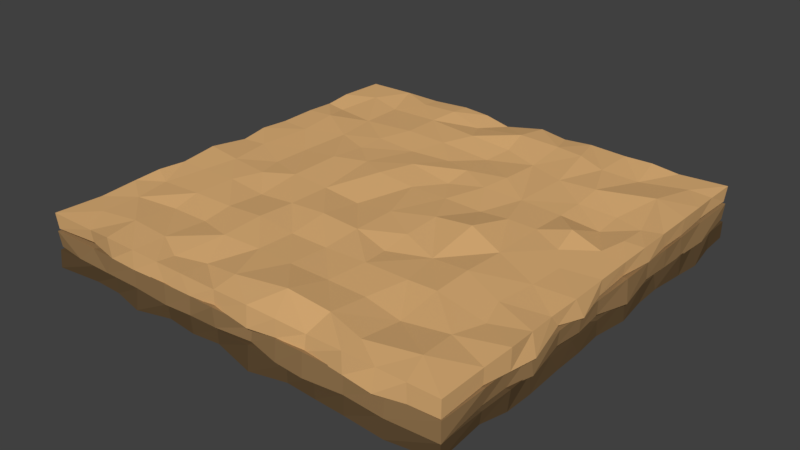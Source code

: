 # Source: Town_Ground.blend  (saved by Blender 2.78.0; exported with 4.5.12 LTS)
import bpy
from mathutils import Matrix  # noqa: F401  (used for matrix-valued properties, if any)

bpy.ops.wm.read_factory_settings(use_empty=True)
scene = bpy.context.scene
scene.name = 'Scene'

# ---- collections
col_collection_1 = bpy.data.collections.new('Collection 1'); scene.collection.children.link(col_collection_1)

# ---- materials (node trees are filled in below, after node groups)
mat_ground_001 = bpy.data.materials.new('Ground.001')
mat_ground_001.alpha_threshold = 0.0
mat_ground_001.use_transparent_shadow = False
mat_ground_001.diffuse_color = (0.7484, 0.4459, 0.1901, 1.0)
mat_ground_001.roughness = 0.5
mat_ground_001.specular_intensity = 0.0
mat_ground_001.line_color = (0.0, 0.0, 0.0, 1.0)
mat_ground_002 = bpy.data.materials.new('Ground.002')
mat_ground_002.alpha_threshold = 0.0
mat_ground_002.use_transparent_shadow = False
mat_ground_002.diffuse_color = (0.1149, 0.07144, 0.03334, 1.0)
mat_ground_002.roughness = 0.5
mat_ground_002.specular_intensity = 0.0
mat_ground_002.line_color = (0.0, 0.0, 0.0, 1.0)
mat_ground_000 = bpy.data.materials.new('Ground.000')
mat_ground_000.alpha_threshold = 0.0
mat_ground_000.use_transparent_shadow = False
mat_ground_000.diffuse_color = (0.3032, 0.1836, 0.08113, 1.0)
mat_ground_000.roughness = 0.5
mat_ground_000.specular_intensity = 0.0
mat_ground_000.line_color = (0.0, 0.0, 0.0, 1.0)

# ---- material node trees

# ---- world
world_world = bpy.data.worlds.new('World'); scene.world = world_world
world_world.color = (0.05088, 0.05088, 0.05088)
world_world.use_sun_shadow = False
world_world.sun_shadow_jitter_overblur = 0.0
world_world.cycles.sampling_method = 'MANUAL'

# ---- meshes
me_plane = bpy.data.meshes.new('Plane')
me_plane.from_pydata([(1.0, 1.0, -0.1709), (-1.0, 1.0, -0.1709), (-0.7727, -1.005, -0.1661), (-0.6364, -0.9962, -0.1747), (-0.04545, -0.9923, -0.1786), (0.1364, -1.01, -0.1605), (0.3182, -0.9979, -0.173), (0.4545, -1.005, -0.1656), (0.9939, -0.7727, -0.177), (1.014, -0.6364, -0.1566), (0.9964, -0.2273, -0.1745), (0.9935, -0.04545, -0.1774), (1.004, 0.1364, -0.1669), (0.9993, 0.2727, -0.1716), (1.004, 0.8636, -0.1673), (0.7727, 0.9962, -0.1748), (0.6364, 1.01, -0.1609), (0.2273, 1.002, -0.1694), (0.04545, 0.9989, -0.172), (-0.1364, 0.9949, -0.176), (-0.2727, 1.0, -0.1707), (-0.8636, 0.9925, -0.1784), (-0.9924, 0.7727, -0.1786), (-1.002, 0.6364, -0.1689), (-1.01, 0.04545, -0.1606), (-0.9841, -0.1364, -0.1868), (-1.003, -0.2727, -0.1678), (-0.5, -0.8636, -0.1634), (0.6364, -0.6818, -0.1897), (0.04545, -0.6818, -0.1778), (-0.1364, -0.6818, -0.1797), (-0.375, -0.6591, -0.1731), (0.6364, -0.5, -0.1887), (-0.1364, -0.5, -0.1608), (-0.3182, -0.5, -0.1774), (-0.4545, -0.5, -0.175), (-0.2955, -0.1705, -0.1591), (-0.4545, -0.09091, -0.1769), (-0.2727, 0.04545, -0.1833), (-0.8636, 0.02273, -0.1494), (0.2273, 0.2273, -0.1689), (0.04545, 0.2273, -0.1624), (-0.3182, 0.2045, -0.17), (-0.4545, 0.2273, -0.1661), (-0.8636, 0.2273, -0.1554), (0.04545, 0.4091, -0.1424), (-0.1364, 0.4545, -0.1699), (-0.3352, 0.3864, -0.1808), (0.7045, 0.5909, -0.1954), (-0.1364, 0.5909, -0.1718), (-0.3182, 0.5909, -0.1804), (-0.4545, 0.5909, -0.1791), (-0.3182, 0.7727, -0.1955), (-0.4545, 0.7727, -0.185), (1.0, -1.0, -0.1709), (-1.0, -1.0, -0.1709), (-0.5, -1.0, -0.1709), (-0.3182, -0.9979, -0.173), (-0.1818, -1.004, -0.1666), (0.5909, -1.001, -0.1697), (0.7727, -0.9941, -0.1768), (1.0, -0.5, -0.1709), (0.9946, -0.3636, -0.1764), (0.986, 0.4091, -0.1849), (1.008, 0.5909, -0.1626), (0.997, 0.7273, -0.1739), (0.5, 1.0, -0.1709), (0.3636, 0.9876, -0.1833), (-0.4091, 1.007, -0.1636), (-0.5909, 1.007, -0.1637), (-0.7273, 1.002, -0.1685), (-1.0, 0.5, -0.1709), (-1.005, 0.3182, -0.1662), (-0.9976, 0.1818, -0.1733), (-1.009, -0.4091, -0.1617), (-1.001, -0.5909, -0.1695), (-1.003, -0.7727, -0.1682), (0.8636, -0.8636, -0.1722), (0.6818, -0.8636, -0.1742), (0.3182, -0.8636, -0.1722), (-0.04545, -0.8636, -0.169), (-0.3068, -0.8466, -0.1714), (-0.8409, -0.8636, -0.1697), (0.8409, -0.6818, -0.1634), (0.5, -0.7045, -0.1738), (0.3182, -0.6818, -0.166), (0.1818, -0.6364, -0.1678), (-0.5909, -0.6932, -0.1787), (-0.8068, -0.7045, -0.1846), (0.8409, -0.5, -0.1754), (0.5, -0.5, -0.1709), (0.3182, -0.5, -0.1849), (0.1136, -0.5, -0.1621), (0.6932, -0.3182, -0.1671), (0.5, -0.3182, -0.1583), (0.3182, -0.3182, -0.1693), (0.1136, -0.3182, -0.1728), (-0.4318, -0.2841, -0.1751), (0.6818, -0.1364, -0.1706), (0.5, -0.1364, -0.1782), (0.3182, -0.1364, -0.158), (0.1136, -0.1364, -0.1902), (-0.7273, -0.1591, -0.1586), (0.6932, 0.04545, -0.166), (0.5, 0.04545, -0.1788), (0.3182, 0.04545, -0.1694), (0.1136, 0.04545, -0.1691), (-0.4091, 0.04545, -0.1677), (-0.5909, 0.02273, -0.1857), (-0.7273, 0.04545, -0.1752), (0.8636, 0.2045, -0.137), (0.6818, 0.2273, -0.1751), (0.3636, 0.2273, -0.1871), (-0.6591, 0.2273, -0.1772), (0.8636, 0.4091, -0.154), (0.6818, 0.4091, -0.1778), (0.5, 0.4545, -0.1707), (0.2955, 0.4091, -0.1846), (-0.5909, 0.4091, -0.1722), (0.9091, 0.5909, -0.1656), (0.5, 0.5909, -0.1667), (0.3182, 0.5909, -0.1612), (0.1136, 0.5909, -0.1723), (-0.5909, 0.5909, -0.1624), (-0.6364, -0.9091, -0.1864), (-0.2045, -0.3636, -0.1701), (-0.1364, -0.2273, -0.1603), (-0.8636, -0.2273, -0.1806), (-0.1364, -0.04545, -0.1769), (-0.1364, 0.1364, -0.1758), (-0.1364, 0.3182, -0.1806), (-0.8295, 0.6648, -0.1906), (0.4091, 0.7955, -0.1741), (0.2273, 0.8182, -0.1774), (0.06818, 0.8295, -0.1737), (-0.1364, 0.8864, -0.1672), (-0.2727, 0.9091, -0.1719), (-0.8636, 0.8864, -0.1735), (-0.6591, 0.8409, -0.1535), (-0.4091, 0.9091, -0.1801), (0.5455, 0.8409, -0.1809), (0.6818, 0.7955, -0.1776), (0.8636, 0.8182, -0.1563), (-0.1818, 0.7273, -0.1459), (-0.04545, 0.75, -0.1702), (-0.7955, 0.5, -0.1686), (-0.8409, 0.3636, -0.1537), (0.5, 0.25, -0.1709), (0.8864, -0.04545, -0.1606), (-0.5909, -0.2273, -0.1679), (0.8636, -0.2273, -0.1916), (-0.7727, -0.4318, -0.1632), (-0.5909, -0.4318, -0.1617), (0.9091, -0.3636, -0.1863), (0.1591, -0.8295, -0.1656), (0.5, -0.9091, -0.1824), (-0.9091, -0.4091, -0.1542), (-0.9091, -0.5909, -0.1612), (0.9988, 0.9988, -0.2493), (-0.7727, -0.9928, -0.2433), (-0.6364, -0.9945, -0.2451), (-0.04545, -0.991, -0.2415), (0.1364, -1.018, -0.2688), (0.3182, -0.9978, -0.2484), (0.4545, -1.002, -0.2523), (0.9854, -0.7727, -0.2359), (1.003, -0.6364, -0.254), (0.9958, -0.04545, -0.2463), (1.01, 0.1364, -0.2607), (0.9991, 0.2727, -0.2497), (1.002, 0.8636, -0.2524), (0.7727, 0.9948, -0.2454), (0.6364, 1.008, -0.2582), (0.04545, 0.9934, -0.244), (-0.1364, 0.9885, -0.2391), (-0.3182, 1.001, -0.252), (-0.4545, 0.9944, -0.245), (-1.002, 0.04545, -0.2521), (-0.9922, -0.1364, -0.2427), (-1.011, -0.2727, -0.2616), (-0.6818, -0.8636, -0.2316), (-0.8636, -0.8636, -0.2537), (0.2273, -0.6364, -0.2706), (0.04545, -0.6364, -0.25), (-0.1364, -0.7045, -0.2329), (-0.375, -0.6591, -0.2522), (-0.8636, -0.6818, -0.2549), (0.7045, -0.5, -0.2582), (-0.2045, -0.5, -0.2561), (0.7045, -0.3182, -0.2412), (-0.2727, -0.3182, -0.245), (-0.1364, -0.1591, -0.2537), (-0.2727, -0.1364, -0.2782), (-0.2045, 0.04545, -0.2353), (0.7727, 0.2273, -0.2625), (-0.1364, 0.2273, -0.2384), (-0.3182, 0.2273, -0.2412), (-0.4545, 0.2273, -0.2368), (0.6364, 0.4545, -0.2536), (-0.1364, 0.4091, -0.2648), (-0.3182, 0.4091, -0.2475), (-0.4545, 0.4091, -0.2504), (0.2273, 0.5909, -0.26), (0.04545, 0.5909, -0.2391), (-0.2045, 0.5909, -0.2429), (0.6364, 0.7727, -0.224), (0.9941, -0.9941, -0.2447), (-0.9932, 0.9932, -0.2438), (-1.005, -1.005, -0.2557), (-0.5, -1.013, -0.2631), (-0.3182, -0.991, -0.2415), (-0.1818, -0.9984, -0.249), (0.5909, -1.005, -0.2551), (0.7727, -1.011, -0.2617), (1.005, -0.5, -0.256), (1.001, -0.3182, -0.2519), (1.001, -0.1818, -0.2518), (0.9974, 0.4091, -0.248), (1.008, 0.5909, -0.2588), (1.017, 0.7273, -0.2673), (0.5, 1.02, -0.2708), (0.3182, 0.9895, -0.2401), (0.1818, 1.014, -0.2645), (-0.5909, 0.9964, -0.2469), (-0.7727, 0.9906, -0.2412), (-1.002, 0.8636, -0.2525), (-1.003, 0.6818, -0.2531), (-1.003, 0.5, -0.2534), (-1.008, 0.3182, -0.2585), (-1.003, 0.1818, -0.2535), (-1.016, -0.4091, -0.2663), (-1.006, -0.5909, -0.2567), (-1.012, -0.7727, -0.263), (-0.4773, -0.8636, -0.2749), (0.8636, -0.6364, -0.2512), (0.6818, -0.6591, -0.2383), (0.4318, -0.7045, -0.2255), (-0.6591, -0.6818, -0.249), (0.5, -0.5, -0.2517), (0.3182, -0.5, -0.2432), (0.1136, -0.5, -0.262), (-0.4091, -0.5, -0.2296), (-0.7955, -0.5, -0.2524), (0.5, -0.3182, -0.2432), (0.3182, -0.3182, -0.2671), (0.1136, -0.3182, -0.2507), (0.6932, -0.1364, -0.2458), (0.5, -0.1364, -0.239), (0.3182, -0.1364, -0.253), (0.1136, -0.1364, -0.2261), (-0.7955, -0.1591, -0.2586), (0.6932, 0.04545, -0.2343), (0.5, 0.04545, -0.2322), (0.3182, 0.04545, -0.2534), (0.1136, 0.04545, -0.2529), (-0.4091, 0.02273, -0.2552), (-0.5909, 0.02273, -0.2349), (-0.7955, 0.04545, -0.2492), (-0.8864, 0.3182, -0.2658), (0.1136, 0.2273, -0.2678), (-0.5909, 0.2273, -0.2388), (0.5, 0.4545, -0.2393), (0.3182, 0.4545, -0.2396), (0.1136, 0.4091, -0.2642), (-0.6591, 0.4091, -0.2416), (-0.8864, 0.6818, -0.2531), (0.8636, 0.6364, -0.2705), (0.6818, 0.6136, -0.2341), (0.4318, 0.5909, -0.2469), (-0.5909, 0.5909, -0.2543), (-0.75, 0.5909, -0.2576), (0.8409, 0.7727, -0.2561), (-0.2045, -0.9091, -0.2552), (0.2273, -0.8409, -0.2646), (0.04545, -0.8409, -0.2447), (-0.2727, -0.7727, -0.2577), (-0.1364, -0.3636, -0.2628), (-0.8068, 0.2045, -0.2502), (0.6364, 0.25, -0.2506), (0.7727, 0.4318, -0.2631), (-0.8636, 0.5, -0.2583), (-0.2045, 0.8409, -0.2482), (-0.8636, 0.8636, -0.2454), (-0.6591, 0.8409, -0.2646), (-0.4091, 0.8636, -0.2363), (0.1136, 0.8409, -0.2351), (0.3182, 0.8409, -0.2347), (0.5, 0.8409, -0.2397), (0.6818, 0.9091, -0.248), (0.8636, 0.9091, -0.2454), (-0.4091, 0.6591, -0.2454), (0.9091, 0.5, -0.2433), (0.3182, 0.25, -0.2555), (0.5, 0.25, -0.2631), (0.9091, 0.3182, -0.2617), (0.8864, 0.1364, -0.278), (0.8864, -0.04545, -0.2461), (-0.5909, -0.2273, -0.2518), (-0.4091, -0.2955, -0.241), (0.9091, -0.2273, -0.2405), (-0.8409, -0.3636, -0.2702), (-0.5909, -0.4318, -0.2506), (0.9091, -0.4318, -0.248), (0.8409, -0.7727, -0.2567), (0.4318, -0.9091, -0.235), (0.6818, -0.8864, -0.2738), (0.8636, -0.9091, -0.2582), (-1.0, 1.0, -0.08347), (-1.0, -1.0, -0.08347), (1.005, -0.7727, -0.07862), (0.9962, -0.6364, -0.08723), (0.9923, -0.04545, -0.09119), (1.01, 0.1364, -0.07303), (0.9979, 0.3182, -0.08553), (1.005, 0.4545, -0.07813), (0.7727, 0.9939, -0.08958), (0.6364, 1.014, -0.06919), (0.2273, 0.9964, -0.08709), (0.04545, 0.9935, -0.08999), (-0.1364, 1.004, -0.07944), (-0.2727, 0.9993, -0.08413), (-0.8636, 1.004, -0.07985), (-0.9962, 0.7727, -0.08732), (-1.01, 0.6364, -0.0735), (-1.002, 0.2273, -0.08193), (-0.9989, 0.04545, -0.08454), (-0.9949, -0.1364, -0.08852), (-1.0, -0.2727, -0.08325), (-0.9925, -0.8636, -0.09097), (-0.7727, -0.9924, -0.09111), (-0.6364, -1.002, -0.08142), (-0.04545, -1.01, -0.0732), (0.1364, -0.9841, -0.09939), (0.2727, -1.003, -0.08037), (0.8636, -0.5, -0.07596), (0.6818, 0.6364, -0.1023), (0.6818, 0.04545, -0.09036), (0.6818, -0.1364, -0.09222), (0.6591, -0.375, -0.08567), (0.5, 0.6364, -0.1012), (0.5, -0.1364, -0.07335), (0.5, -0.3182, -0.08992), (0.5, -0.4545, -0.08758), (0.1705, -0.2955, -0.0717), (0.09091, -0.4545, -0.08949), (-0.04545, -0.2727, -0.09588), (-0.02273, -0.8636, -0.06199), (-0.2273, 0.2273, -0.08147), (-0.2273, 0.04545, -0.07491), (-0.2045, -0.3182, -0.08254), (-0.2273, -0.4545, -0.07867), (-0.2273, -0.8636, -0.06797), (-0.4091, 0.04545, -0.05496), (-0.4545, -0.1364, -0.08243), (-0.3864, -0.3352, -0.09335), (-0.5909, 0.7045, -0.108), (-0.5909, -0.1364, -0.08434), (-0.5909, -0.3182, -0.09292), (-0.5909, -0.4545, -0.09161), (-0.7727, -0.3182, -0.108), (-0.7727, -0.4545, -0.09758), (1.0, 1.0, -0.08347), (1.0, -1.0, -0.08347), (1.0, -0.5, -0.08347), (0.9979, -0.3182, -0.08554), (1.004, -0.1818, -0.07916), (1.001, 0.5909, -0.08223), (0.9941, 0.7727, -0.08933), (0.5, 1.0, -0.08347), (0.3636, 0.9946, -0.08891), (-0.4091, 0.986, -0.09744), (-0.5909, 1.008, -0.0752), (-0.7273, 0.997, -0.08643), (-1.0, 0.5, -0.08347), (-0.9876, 0.3636, -0.09589), (-1.007, -0.4091, -0.07615), (-1.007, -0.5909, -0.07626), (-1.002, -0.7273, -0.08108), (-0.5, -1.0, -0.08347), (-0.3182, -1.005, -0.07872), (-0.1818, -0.9976, -0.08589), (0.4091, -1.009, -0.07426), (0.5909, -1.001, -0.0821), (0.7727, -1.003, -0.08072), (0.8636, 0.8636, -0.08476), (0.8636, 0.6818, -0.08676), (0.8636, 0.3182, -0.08473), (0.8636, -0.04545, -0.08159), (0.8466, -0.3068, -0.08398), (0.8636, -0.8409, -0.08221), (0.6818, 0.8409, -0.07594), (0.7045, 0.5, -0.08638), (0.6818, 0.3182, -0.07852), (0.6364, 0.1818, -0.08032), (0.6932, -0.5909, -0.09129), (0.7045, -0.8068, -0.09717), (0.5, 0.8409, -0.08797), (0.5, 0.5, -0.08347), (0.5, 0.3182, -0.09745), (0.5, 0.1136, -0.07463), (0.3182, 0.6932, -0.07969), (0.3182, 0.5, -0.07084), (0.3182, 0.3182, -0.08184), (0.3182, 0.1136, -0.08537), (0.2841, -0.4318, -0.08771), (0.1364, 0.6818, -0.08316), (0.1364, 0.5, -0.09071), (0.1364, 0.3182, -0.07055), (0.1364, 0.1136, -0.1027), (0.1591, -0.7273, -0.07116), (-0.04545, 0.6932, -0.07856), (-0.04545, 0.5, -0.09132), (-0.04545, 0.3182, -0.08196), (-0.04545, 0.1136, -0.08169), (-0.04545, -0.4091, -0.08028), (-0.02273, -0.5909, -0.09829), (-0.04545, -0.7273, -0.08773), (-0.2045, 0.8636, -0.04954), (-0.2273, 0.6818, -0.08768), (-0.2273, 0.3636, -0.09968), (-0.2273, -0.6591, -0.08971), (-0.4091, 0.8636, -0.06651), (-0.4091, 0.6818, -0.09031), (-0.4545, 0.5, -0.08327), (-0.4091, 0.2955, -0.09713), (-0.4091, -0.5909, -0.08479), (-0.5909, 0.9091, -0.07821), (-0.5909, 0.5, -0.07921), (-0.5909, 0.3182, -0.07378), (-0.5909, 0.1136, -0.0849), (-0.5909, -0.5909, -0.07491), (0.9091, -0.6364, -0.099), (0.3636, -0.2045, -0.08263), (0.2273, -0.1364, -0.0729), (0.2273, -0.8636, -0.09311), (0.04545, -0.1364, -0.08942), (-0.1364, -0.1364, -0.08837), (-0.3182, -0.1364, -0.09312), (-0.6648, -0.8295, -0.1031), (-0.7955, 0.4091, -0.08671), (-0.8182, 0.2273, -0.08999), (-0.8295, 0.06818, -0.0863), (-0.8864, -0.1364, -0.07974), (-0.9091, -0.2727, -0.08449), (-0.8864, -0.8636, -0.08601), (-0.8409, -0.6591, -0.06606), (-0.9091, -0.4091, -0.09265), (-0.8409, 0.5455, -0.0935), (-0.7955, 0.6818, -0.09019), (-0.8182, 0.8636, -0.06883), (-0.7273, -0.1818, -0.05848), (-0.75, -0.04545, -0.08272), (-0.5, -0.7955, -0.08114), (-0.3636, -0.8409, -0.06624), (-0.25, 0.5, -0.08347), (0.04545, 0.8864, -0.0732), (0.2273, -0.5909, -0.08042), (0.2273, 0.8636, -0.1041), (0.4318, -0.7727, -0.07579), (0.4318, -0.5909, -0.07423), (0.3636, 0.9091, -0.09888), (0.8295, 0.1591, -0.07812), (0.9091, 0.5, -0.09492), (0.4091, -0.9091, -0.06678), (0.5909, -0.9091, -0.07378), (-0.9988, 0.9988, -0.1619), (0.9928, -0.7727, -0.1559), (0.9945, -0.6364, -0.1576), (0.991, -0.04545, -0.1541), (1.018, 0.1364, -0.1813), (0.9978, 0.3182, -0.1609), (1.002, 0.4545, -0.1648), (0.7727, 0.9854, -0.1485), (0.6364, 1.003, -0.1665), (0.04545, 0.9958, -0.1589), (-0.1364, 1.01, -0.1733), (-0.2727, 0.9991, -0.1623), (-0.8636, 1.002, -0.1649), (-0.9948, 0.7727, -0.1579), (-1.008, 0.6364, -0.1708), (-0.9934, 0.04545, -0.1566), (-0.9885, -0.1364, -0.1516), (-1.001, -0.3182, -0.1645), (-0.9944, -0.4545, -0.1575), (-0.04545, -1.002, -0.1647), (0.1364, -0.9922, -0.1553), (0.2727, -1.011, -0.1741), (0.8636, -0.6818, -0.1442), (0.8636, -0.8636, -0.1663), (0.6364, 0.2273, -0.1832), (0.6364, 0.04545, -0.1626), (0.7045, -0.1364, -0.1454), (0.6591, -0.375, -0.1647), (0.6818, -0.8636, -0.1675), (0.5, 0.7045, -0.1708), (0.5, -0.2045, -0.1687), (0.3182, 0.7045, -0.1537), (0.3182, -0.2727, -0.1576), (0.1591, -0.1364, -0.1662), (0.1364, -0.2727, -0.1908), (-0.04545, -0.2045, -0.1479), (-0.2273, 0.7727, -0.1751), (-0.2273, -0.1364, -0.1509), (-0.2273, -0.3182, -0.1538), (-0.2273, -0.4545, -0.1493), (-0.4545, 0.6364, -0.1661), (-0.4091, -0.1364, -0.1773), (-0.4091, -0.3182, -0.1601), (-0.4091, -0.4545, -0.163), (-0.5909, 0.2273, -0.1726), (-0.5909, 0.04545, -0.1516), (-0.5909, -0.2045, -0.1555), (-0.7727, 0.6364, -0.1365), (0.9941, 0.9941, -0.1572), (-0.9932, -0.9932, -0.1563), (1.005, -1.005, -0.1683), (1.013, -0.5, -0.1757), (0.991, -0.3182, -0.1541), (0.9984, -0.1818, -0.1615), (1.005, 0.5909, -0.1676), (1.011, 0.7727, -0.1742), (0.5, 1.005, -0.1686), (0.3182, 1.001, -0.1644), (0.1818, 1.001, -0.1644), (-0.4091, 0.9974, -0.1606), (-0.5909, 1.008, -0.1714), (-0.7273, 1.017, -0.1798), (-1.02, 0.5, -0.1833), (-0.9895, 0.3182, -0.1526), (-1.014, 0.1818, -0.177), (-0.9964, -0.5909, -0.1595), (-0.9906, -0.7727, -0.1537), (-0.8636, -1.002, -0.165), (-0.6818, -1.003, -0.1657), (-0.5, -1.003, -0.166), (-0.3182, -1.008, -0.1711), (-0.1818, -1.003, -0.1661), (0.4091, -1.016, -0.1788), (0.5909, -1.006, -0.1692), (0.7727, -1.012, -0.1755), (0.8636, -0.4773, -0.1875), (0.6364, 0.8636, -0.1637), (0.6591, 0.6818, -0.1509), (0.7045, 0.4318, -0.138), (0.6818, -0.6591, -0.1615), (0.5, 0.5, -0.1643), (0.5, 0.3182, -0.1557), (0.5, 0.1136, -0.1745), (0.5, -0.4091, -0.1422), (0.5, -0.7955, -0.165), (0.3182, 0.5, -0.1558), (0.3182, 0.3182, -0.1796), (0.3182, 0.1136, -0.1633), (0.1364, 0.6932, -0.1584), (0.1364, 0.5, -0.1516), (0.1364, 0.3182, -0.1656), (0.1364, 0.1136, -0.1386), (0.1591, -0.7955, -0.1712), (-0.04545, 0.6932, -0.1468), (-0.04545, 0.5, -0.1448), (-0.04545, 0.3182, -0.1659), (-0.04545, 0.1136, -0.1655), (-0.02273, -0.4091, -0.1677), (-0.02273, -0.5909, -0.1475), (-0.04545, -0.7955, -0.1618), (-0.3182, -0.8864, -0.1784), (-0.2273, 0.1136, -0.1803), (-0.2273, -0.5909, -0.1514), (-0.4545, 0.5, -0.1518), (-0.4545, 0.3182, -0.1521), (-0.4091, 0.1136, -0.1768), (-0.4091, -0.6591, -0.1542), (-0.6818, -0.8864, -0.1657), (-0.6364, 0.8636, -0.1831), (-0.6136, 0.6818, -0.1467), (-0.5909, 0.4318, -0.1594), (-0.5909, -0.5909, -0.1669), (-0.5909, -0.75, -0.1702), (-0.7727, 0.8409, -0.1686), (0.9091, -0.2045, -0.1677), (0.8409, 0.2273, -0.1772), (0.8409, 0.04545, -0.1573), (0.7727, -0.2727, -0.1702), (0.3636, -0.1364, -0.1753), (-0.2045, -0.8068, -0.1628), (-0.25, 0.6364, -0.1632), (-0.4318, 0.7727, -0.1756), (-0.5, -0.8636, -0.1709), (-0.8409, -0.2045, -0.1608), (-0.8636, -0.8636, -0.158), (-0.8409, -0.6591, -0.1771), (-0.8636, -0.4091, -0.1489), (-0.8409, 0.1136, -0.1477), (-0.8409, 0.3182, -0.1473), (-0.8409, 0.5, -0.1523), (-0.9091, 0.6818, -0.1606), (-0.9091, 0.8636, -0.158), (-0.6591, -0.4091, -0.158), (-0.5, 0.9091, -0.1558), (-0.25, 0.3182, -0.1681), (-0.25, 0.5, -0.1756), (-0.3182, 0.9091, -0.1742), (-0.1364, 0.8864, -0.1905), (0.04545, 0.8864, -0.1587), (0.2273, -0.5909, -0.1643), (0.2955, -0.4091, -0.1535), (0.2273, 0.9091, -0.1531), (0.3636, -0.8409, -0.1827), (0.4318, -0.5909, -0.1631), (0.4318, 0.9091, -0.1606), (0.7727, 0.8409, -0.1692), (0.9091, 0.4318, -0.1475), (0.8864, 0.6818, -0.1864), (0.9091, 0.8636, -0.1708), (1.0, -1.0, 0.0), (1.0, 1.0, 0.0), (-1.005, 0.7727, 0.004848), (-0.9962, 0.6364, -0.003763), (-0.9923, 0.04545, -0.007721), (-1.01, -0.1364, 0.01044), (-0.9979, -0.3182, -0.00206), (-1.005, -0.4545, 0.005337), (-0.7727, -0.9939, -0.00611), (-0.6364, -1.014, 0.01428), (-0.2273, -0.9964, -0.00362), (-0.04545, -0.9935, -0.006525), (0.1364, -1.004, 0.004022), (0.2727, -0.9993, -0.0006659), (0.8636, -1.004, 0.003614), (0.9962, -0.7727, -0.00385), (1.01, -0.6364, 0.009967), (1.002, -0.2273, 0.001535), (0.9989, -0.04545, -0.001077), (0.9949, 0.1364, -0.00505), (1.0, 0.2727, 0.0002181), (0.9925, 0.8636, -0.007502), (0.7727, 0.9924, -0.007645), (0.6364, 1.002, 0.002044), (0.04545, 1.01, 0.01027), (-0.1364, 0.9841, -0.01592), (-0.2727, 1.003, 0.003093), (-0.8636, 0.5, 0.007506), (-0.6818, -0.6364, -0.01882), (-0.6818, -0.04545, -0.006895), (-0.6818, 0.1364, -0.008756), (-0.6591, 0.375, -0.002209), (-0.5, -0.6364, -0.01777), (-0.5, 0.1364, 0.01012), (-0.5, 0.3182, -0.006458), (-0.5, 0.4545, -0.004113), (-0.1705, 0.2955, 0.01177), (-0.09091, 0.4545, -0.006029), (0.04545, 0.2727, -0.01241), (0.02273, 0.8636, 0.02147), (0.2273, -0.2273, 0.001991), (0.2273, -0.04545, 0.008554), (0.2045, 0.3182, 0.0009266), (0.2273, 0.4545, 0.004792), (0.2273, 0.8636, 0.0155), (0.4091, -0.04545, 0.02851), (0.4545, 0.1364, 0.001038), (0.3864, 0.3352, -0.00988), (0.5909, -0.7045, -0.02451), (0.5909, 0.1364, -0.0008734), (0.5909, 0.3182, -0.009459), (0.5909, 0.4545, -0.008149), (0.7727, 0.3182, -0.02457), (0.7727, 0.4545, -0.01411), (-1.0, -1.0, 0.0), (-1.0, 1.0, 0.0), (-1.0, 0.5, 0.0), (-0.9979, 0.3182, -0.002078), (-1.004, 0.1818, 0.004306), (-1.001, -0.5909, 0.001231), (-0.9941, -0.7727, -0.005867), (-0.5, -1.0, 0.0), (-0.3636, -0.9946, -0.005442), (0.4091, -0.986, -0.01397), (0.5909, -1.008, 0.008264), (0.7273, -0.997, -0.002963), (1.0, -0.5, 0.0), (0.9876, -0.3636, -0.01242), (1.007, 0.4091, 0.007316), (1.007, 0.5909, 0.007201), (1.002, 0.7273, 0.002384), (0.5, 1.0, 0.0), (0.3182, 1.005, 0.004747), (0.1818, 0.9976, -0.002424), (-0.4091, 1.009, 0.009204), (-0.5909, 1.001, 0.00137), (-0.7727, 1.003, 0.002747), (-0.8636, -0.8636, -0.001298), (-0.8636, -0.6818, -0.003292), (-0.8636, -0.3182, -0.001267), (-0.8636, 0.04545, 0.001872), (-0.8466, 0.3068, -0.000519), (-0.8636, 0.8409, 0.001256), (-0.6818, -0.8409, 0.007529), (-0.7045, -0.5, -0.00291), (-0.6818, -0.3182, 0.004946), (-0.6364, -0.1818, 0.003142), (-0.6932, 0.5909, -0.007826), (-0.7045, 0.8068, -0.0137), (-0.5, -0.8409, -0.004506), (-0.5, -0.5, 0.0), (-0.5, -0.3182, -0.01398), (-0.5, -0.1136, 0.008833), (-0.3182, -0.6932, 0.003775), (-0.3182, -0.5, 0.01263), (-0.3182, -0.3182, 0.00163), (-0.3182, -0.1136, -0.0019), (-0.2841, 0.4318, -0.004242), (-0.1364, -0.6818, 0.0003029), (-0.1364, -0.5, -0.007243), (-0.1364, -0.3182, 0.01292), (-0.1364, -0.1136, -0.01924), (-0.1591, 0.7273, 0.0123), (0.04545, -0.6932, 0.004908), (0.04545, -0.5, -0.00785), (0.04545, -0.3182, 0.001509), (0.04545, -0.1136, 0.00178), (0.04545, 0.4091, 0.003188), (0.02273, 0.5909, -0.01483), (0.04545, 0.7273, -0.004268), (0.2045, -0.8636, 0.03392), (0.2273, -0.6818, -0.004214), (0.2273, -0.3636, -0.01622), (0.2273, 0.6591, -0.006244), (0.4091, -0.8636, 0.01696), (0.4091, -0.6818, -0.006849), (0.4545, -0.5, 0.0001931), (0.4091, -0.2955, -0.01366), (0.4091, 0.5909, -0.001325), (0.5909, -0.9091, 0.00526), (0.5909, -0.5, 0.004255), (0.5909, -0.3182, 0.009686), (0.5909, -0.1136, -0.001438), (0.5909, 0.5909, 0.008558), (-0.9091, 0.6364, -0.01553), (-0.3636, 0.2045, 0.0008345), (-0.2273, 0.1364, 0.01056), (-0.2273, 0.8636, -0.009646), (-0.04545, 0.1364, -0.005956), (0.1364, 0.1364, -0.004907), (0.3182, 0.1364, -0.009652), (0.6648, 0.8295, -0.01968), (0.7955, -0.4091, -0.003241), (0.8182, -0.2273, -0.006524), (0.8295, -0.06818, -0.002838), (0.8864, 0.1364, 0.003728), (0.9091, 0.2727, -0.00102), (0.8864, 0.8636, -0.002546), (0.8409, 0.6591, 0.0174), (0.9091, 0.4091, -0.009188), (0.8409, -0.5455, -0.01004), (0.7955, -0.6818, -0.006728), (0.8182, -0.8636, 0.01464), (0.7273, 0.1818, 0.02499), (0.75, 0.04545, 0.0007451), (0.5, 0.7955, 0.002326), (0.3636, 0.8409, 0.01722), (0.25, -0.5, 0.0), (-0.04545, -0.8864, 0.01027), (-0.2273, 0.5909, 0.003047), (-0.2273, -0.8636, -0.02065), (-0.4318, 0.7727, 0.007676), (-0.4318, 0.5909, 0.00924), (-0.3636, -0.9091, -0.01542), (-0.8295, -0.1591, 0.00535), (-0.9091, -0.5, -0.01146), (-0.4091, 0.9091, 0.01668), (-0.5909, 0.9091, 0.009683), (0.9988, -0.9988, -0.07844), (-0.9928, 0.7727, -0.07242), (-0.9945, 0.6364, -0.07417), (-0.991, 0.04545, -0.07062), (-1.018, -0.1364, -0.09788), (-0.9978, -0.3182, -0.07746), (-1.002, -0.4545, -0.08136), (-0.7727, -0.9854, -0.06504), (-0.6364, -1.003, -0.08306), (-0.04545, -0.9958, -0.07544), (0.1364, -1.01, -0.08982), (0.2727, -0.9991, -0.07882), (0.8636, -1.002, -0.08144), (0.9948, -0.7727, -0.07445), (1.008, -0.6364, -0.08732), (0.9934, -0.04545, -0.07309), (0.9885, 0.1364, -0.06817), (1.001, 0.3182, -0.08106), (0.9944, 0.4545, -0.07407), (0.04545, 1.002, -0.08121), (-0.1364, 0.9922, -0.07182), (-0.2727, 1.011, -0.09066), (-0.8636, 0.6818, -0.06074), (-0.8636, 0.8636, -0.08283), (-0.6364, -0.2273, -0.09971), (-0.6364, -0.04545, -0.0791), (-0.7045, 0.1364, -0.06198), (-0.6591, 0.375, -0.08126), (-0.6818, 0.8636, -0.08401), (-0.5, -0.7045, -0.08732), (-0.5, 0.2045, -0.08519), (-0.3182, -0.7045, -0.07026), (-0.3182, 0.2727, -0.07413), (-0.1591, 0.1364, -0.08277), (-0.1364, 0.2727, -0.1073), (0.04545, 0.2045, -0.06442), (0.2273, -0.7727, -0.09162), (0.2273, 0.1364, -0.06746), (0.2273, 0.3182, -0.07032), (0.2273, 0.4545, -0.06587), (0.4545, -0.6364, -0.08266), (0.4091, 0.1364, -0.09387), (0.4091, 0.3182, -0.07662), (0.4091, 0.4545, -0.0795), (0.5909, -0.2273, -0.08909), (0.5909, -0.04545, -0.06815), (0.5909, 0.2045, -0.07202), (0.7727, -0.6364, -0.05308), (-0.9941, -0.9941, -0.07376), (0.9932, 0.9932, -0.07286), (-1.005, 1.005, -0.08482), (-1.013, 0.5, -0.09223), (-0.991, 0.3182, -0.07062), (-0.9984, 0.1818, -0.07805), (-1.005, -0.5909, -0.08417), (-1.011, -0.7727, -0.09077), (-0.5, -1.005, -0.08514), (-0.3182, -1.001, -0.08097), (-0.1818, -1.001, -0.08094), (0.4091, -0.9974, -0.07711), (0.5909, -1.008, -0.08791), (0.7273, -1.017, -0.09637), (1.02, -0.5, -0.09987), (0.9895, -0.3182, -0.06914), (1.014, -0.1818, -0.09357), (0.9964, 0.5909, -0.07603), (0.9906, 0.7727, -0.07028), (0.8636, 1.002, -0.08156), (0.6818, 1.003, -0.08221), (0.5, 1.003, -0.0825), (0.3182, 1.008, -0.0876), (0.1818, 1.003, -0.08259), (-0.4091, 1.016, -0.09536), (-0.5909, 1.006, -0.08577), (-0.7727, 1.012, -0.09207), (-0.8636, 0.4773, -0.104), (-0.6364, -0.8636, -0.08025), (-0.6591, -0.6818, -0.06739), (-0.7045, -0.4318, -0.05455), (-0.6818, 0.6591, -0.07805), (-0.5, -0.5, -0.08079), (-0.5, -0.3182, -0.07228), (-0.5, -0.1136, -0.09107), (-0.5, 0.4091, -0.05869), (-0.5, 0.7955, -0.08154), (-0.3182, -0.5, -0.07229), (-0.3182, -0.3182, -0.09614), (-0.3182, -0.1136, -0.07983), (-0.1364, -0.6932, -0.07489), (-0.1364, -0.5, -0.06813), (-0.1364, -0.3182, -0.08212), (-0.1364, -0.1136, -0.05515), (-0.1591, 0.7955, -0.08771), (0.04545, -0.6932, -0.06337), (0.04545, -0.5, -0.06131), (0.04545, -0.3182, -0.08246), (0.04545, -0.1136, -0.08199), (0.02273, 0.4091, -0.08425), (0.02273, 0.5909, -0.06404), (0.04545, 0.7955, -0.0783), (0.3182, 0.8864, -0.09491), (0.2273, -0.1136, -0.09688), (0.2273, 0.5909, -0.06793), (0.4545, -0.5, -0.06837), (0.4545, -0.3182, -0.06868), (0.4091, -0.1136, -0.09332), (0.4091, 0.6591, -0.07072), (0.6818, 0.8864, -0.08221), (0.6364, -0.8636, -0.09962), (0.6136, -0.6818, -0.06323), (0.5909, -0.4318, -0.07595), (0.5909, 0.5909, -0.08341), (0.5909, 0.75, -0.08672), (0.7727, -0.8409, -0.08518), (-0.9091, 0.2045, -0.08425), (-0.8409, -0.2273, -0.0937), (-0.8409, -0.04545, -0.0738), (-0.7727, 0.2727, -0.08675), (-0.3636, 0.1364, -0.09186), (0.2045, 0.8068, -0.07934), (0.25, -0.6364, -0.07974), (0.4318, -0.7727, -0.09216), (0.5, 0.8636, -0.08743), (0.8409, 0.2045, -0.0773), (0.8636, 0.8636, -0.07449), (0.8409, 0.6591, -0.09364), (0.8636, 0.4091, -0.06542), (0.8409, -0.1136, -0.06419), (0.8409, -0.3182, -0.0638), (0.8409, -0.5, -0.06884), (0.9091, -0.6818, -0.0771), (0.9091, -0.8636, -0.0745), (0.6591, 0.4091, -0.07453), (0.5, -0.9091, -0.07236), (0.25, -0.3182, -0.08462), (0.25, -0.5, -0.09215), (0.3182, -0.9091, -0.09076), (0.1364, -0.8864, -0.107), (-0.04545, -0.8864, -0.07519), (-0.2273, 0.5909, -0.08086), (-0.2955, 0.4091, -0.07006), (-0.2273, -0.9091, -0.06963), (-0.3636, 0.8409, -0.09924), (-0.4318, 0.5909, -0.07968), (-0.4318, -0.9091, -0.07714), (-0.7727, -0.8409, -0.08577), (-0.9091, -0.4318, -0.06404), (-0.8864, -0.6818, -0.1029), (-0.9091, -0.8636, -0.08733)], [], [(1, 21, 137), (25, 39, 127), (29, 86, 154), (93, 150, 153), (36, 128, 126), (103, 110, 148), (38, 129, 128), (42, 130, 129), (43, 47, 42), (47, 46, 130), (52, 135, 143), (132, 66, 140), (138, 139, 53), (53, 139, 52), (141, 15, 142), (142, 0, 14), (131, 138, 123), (49, 144, 122), (122, 133, 121), (121, 132, 120), (48, 142, 119), (142, 14, 65), (118, 145, 123), (45, 122, 117), (157, 88, 76, 75), (115, 48, 114), (113, 146, 118), (130, 45, 41), (40, 117, 112), (117, 116, 147), (147, 115, 111), (107, 42, 38), (129, 41, 106), (106, 40, 105), (110, 13, 12), (39, 109, 102), (108, 107, 37), (37, 107, 36), (128, 106, 101), (98, 103, 148), (102, 108, 149), (126, 101, 96), (98, 148, 150), (152, 97, 35), (35, 97, 34), (97, 36, 125), (34, 125, 33), (32, 93, 89), (29, 92, 86), (27, 31, 81), (81, 30, 80), (80, 29, 154), (154, 85, 79), (84, 28, 78), (78, 83, 77), (83, 9, 8), (82, 87, 124), (57, 81, 58), (79, 84, 155), (7, 155, 59), (59, 78, 60), (60, 77, 54), (77, 8, 54), (72, 146, 44), (157, 151, 88), (76, 88, 82), (55, 82, 2), (207, 225, 282), (242, 230, 231), (236, 273, 304), (183, 184, 274), (299, 189, 302), (191, 190, 276), (296, 246, 299), (295, 251, 296), (294, 194, 295), (291, 279, 294), (266, 279, 291), (224, 282, 283), (175, 284, 281), (288, 287, 205), (288, 205, 271), (171, 288, 289), (158, 289, 170), (283, 270, 269), (284, 283, 290), (281, 290, 204), (285, 203, 202), (286, 202, 268), (271, 267, 266), (170, 271, 219), (270, 280, 264), (290, 201, 200), (204, 200, 199), (202, 263, 262), (268, 262, 261), (218, 291, 217), (260, 264, 277), (262, 263, 292), (279, 278, 194), (217, 294, 169), (196, 255, 193), (194, 251, 295), (193, 255, 192), (193, 192, 191), (251, 246, 296), (256, 250, 297), (192, 298, 190), (249, 191, 245), (216, 299, 215), (298, 301, 241), (215, 302, 214), (242, 186, 237), (188, 185, 184), (240, 183, 182), (239, 182, 236), (187, 235, 234), (237, 180, 233), (235, 236, 305), (180, 159, 160), (233, 209, 210), (275, 233, 272), (272, 210, 211), (272, 211, 161), (274, 161, 162), (273, 162, 163), (304, 163, 164), (304, 164, 212), (305, 212, 213), (303, 305, 306), (306, 213, 206), (250, 178, 179), (186, 232, 181), (181, 208, 159), (10, 215, 62), (17, 221, 67), (1, 207, 21), (68, 175, 20), (21, 224, 70), (22, 225, 1), (23, 226, 22), (55, 76, 82), (74, 156, 157, 75), (26, 127, 156, 74), (145, 146, 72, 71), (73, 72, 44), (131, 145, 71, 23), (67, 132, 133, 17), (124, 87, 27), (81, 31, 30), (125, 126, 96), (125, 36, 126), (151, 127, 102), (126, 128, 101), (97, 37, 36), (127, 39, 102), (128, 129, 106), (129, 130, 41), (130, 46, 45), (131, 137, 138), (142, 15, 0), (141, 16, 15), (17, 133, 134, 18), (18, 134, 135, 19), (19, 135, 136, 20), (70, 138, 137, 21), (68, 139, 138, 69), (138, 70, 69), (20, 136, 139, 68), (52, 139, 136), (16, 141, 140, 66), (52, 136, 135), (144, 135, 134), (132, 67, 66), (53, 51, 123, 138), (52, 50, 51, 53), (143, 49, 50, 52), (141, 48, 120, 140), (49, 143, 144), (143, 135, 144), (122, 144, 134), (122, 134, 133), (121, 133, 132), (120, 132, 140), (65, 64, 119, 142), (48, 141, 142), (51, 47, 118, 123), (123, 145, 131), (49, 46, 47, 50), (47, 51, 50), (122, 45, 46, 49), (120, 116, 117, 121), (117, 122, 121), (48, 115, 116, 120), (64, 63, 114, 119), (114, 48, 119), (47, 43, 113, 118), (113, 44, 146), (118, 146, 145), (117, 40, 41, 45), (42, 47, 130), (114, 110, 111, 115), (112, 117, 147), (147, 116, 115), (63, 13, 110, 114), (113, 109, 39, 44), (43, 107, 108, 113), (108, 109, 113), (147, 104, 105, 112), (107, 43, 42), (38, 42, 129), (106, 41, 40), (105, 40, 112), (111, 103, 104, 147), (105, 100, 101, 106), (103, 111, 110), (102, 109, 108), (36, 107, 38), (36, 38, 128), (104, 99, 100, 105), (103, 98, 99, 104), (12, 11, 148, 110), (37, 97, 149, 108), (100, 95, 96, 101), (99, 94, 95, 100), (98, 93, 94, 99), (11, 10, 150, 148), (93, 98, 150), (149, 152, 151, 102), (96, 92, 33, 125), (152, 149, 97), (34, 97, 125), (95, 91, 92, 96), (94, 90, 91, 95), (93, 32, 90, 94), (62, 61, 89, 153), (89, 93, 153), (10, 62, 153, 150), (152, 87, 88, 151), (35, 31, 87, 152), (33, 30, 31, 34), (31, 35, 34), (92, 29, 30, 33), (91, 85, 86, 92), (90, 84, 85, 91), (32, 28, 84, 90), (89, 83, 28, 32), (61, 9, 83, 89), (124, 3, 2, 82), (82, 88, 87), (27, 87, 31), (80, 30, 29), (154, 86, 85), (79, 85, 84), (78, 28, 83), (77, 83, 8), (27, 56, 3, 124), (81, 57, 56, 27), (80, 4, 58, 81), (154, 5, 4, 80), (79, 6, 5, 154), (155, 7, 6, 79), (44, 39, 24, 73), (59, 155, 78), (155, 84, 78), (60, 78, 77), (23, 22, 131), (137, 131, 22, 1), (25, 24, 39), (127, 26, 25), (151, 156, 127), (157, 156, 151), (179, 230, 300, 250), (181, 232, 208), (186, 231, 232), (229, 277, 258, 228), (228, 258, 280, 227), (227, 280, 265, 226), (226, 265, 282, 225), (274, 273, 182, 183), (274, 184, 272), (184, 275, 272), (236, 182, 273), (281, 285, 173, 174), (184, 185, 275), (245, 191, 276), (279, 198, 278), (264, 280, 258), (283, 282, 265), (158, 171, 289), (171, 172, 288), (222, 173, 285), (283, 284, 176, 223), (174, 175, 281), (175, 176, 284), (223, 224, 283), (285, 286, 221, 222), (286, 287, 220, 221), (287, 288, 172, 220), (204, 203, 285, 281), (289, 288, 271), (170, 289, 271), (283, 265, 270), (290, 283, 269), (281, 284, 290), (268, 267, 205, 287), (286, 285, 202), (287, 286, 268), (266, 218, 219, 271), (271, 205, 267), (264, 201, 290, 269), (264, 269, 270), (199, 263, 203, 204), (204, 290, 200), (261, 198, 267, 268), (202, 203, 263), (268, 202, 262), (260, 197, 201, 264), (279, 267, 198), (266, 267, 279), (218, 266, 291), (277, 264, 258), (197, 196, 200, 201), (196, 195, 199, 200), (195, 259, 263, 199), (292, 293, 261, 262), (292, 263, 259), (293, 278, 198, 261), (277, 257, 256, 260), (294, 279, 194), (217, 291, 294), (256, 255, 197, 260), (193, 254, 259, 195), (196, 197, 255), (195, 196, 193), (254, 253, 292, 259), (253, 252, 293, 292), (252, 251, 278, 293), (295, 168, 169, 294), (194, 278, 251), (191, 249, 254, 193), (256, 257, 250), (249, 248, 253, 254), (248, 247, 252, 253), (247, 246, 251, 252), (296, 167, 168, 295), (297, 298, 255, 256), (245, 244, 248, 249), (192, 255, 298), (191, 192, 190), (244, 243, 247, 248), (243, 189, 246, 247), (299, 216, 167, 296), (299, 246, 189), (300, 301, 297, 250), (301, 300, 242), (241, 188, 190, 298), (298, 297, 301), (188, 240, 245, 276), (276, 190, 188), (240, 239, 244, 245), (239, 238, 243, 244), (238, 187, 189, 243), (237, 185, 241, 301), (302, 189, 187), (215, 299, 302), (301, 242, 237), (184, 183, 240, 188), (188, 241, 185), (236, 235, 187, 238), (239, 240, 182), (238, 239, 236), (234, 166, 214, 302), (302, 187, 234), (181, 180, 237, 186), (303, 165, 166, 234), (185, 237, 233), (275, 185, 233), (303, 235, 305), (234, 235, 303), (160, 209, 233, 180), (180, 181, 159), (306, 206, 165, 303), (272, 233, 210), (274, 272, 161), (273, 274, 162), (304, 273, 163), (305, 304, 212), (305, 236, 304), (306, 305, 213), (177, 257, 277, 229), (270, 265, 280), (178, 250, 257, 177), (226, 23, 71, 227), (242, 300, 230), (186, 242, 231), (224, 207, 282), (229, 73, 24, 177), (227, 71, 72, 228), (177, 24, 25, 178), (228, 72, 73, 229), (178, 25, 26, 179), (164, 7, 59, 212), (206, 54, 8, 165), (212, 59, 60, 213), (165, 8, 9, 166), (179, 26, 74, 230), (230, 74, 75, 231), (166, 9, 61, 214), (216, 10, 11, 167), (231, 75, 76, 232), (214, 61, 62, 215), (167, 11, 12, 168), (168, 12, 13, 169), (10, 216, 215), (169, 13, 63, 217), (219, 65, 14, 170), (217, 63, 64, 218), (158, 0, 15, 171), (218, 64, 65, 219), (171, 15, 16, 172), (170, 14, 0, 158), (172, 16, 66, 220), (222, 17, 18, 173), (213, 60, 54, 206), (220, 66, 67, 221), (173, 18, 19, 174), (174, 19, 20, 175), (17, 222, 221), (208, 55, 2, 159), (159, 2, 3, 160), (21, 207, 224), (68, 176, 175), (232, 76, 55, 208), (176, 68, 69, 223), (160, 3, 56, 209), (211, 58, 4, 161), (223, 69, 70, 224), (209, 56, 57, 210), (161, 4, 5, 162), (210, 57, 58, 211), (1, 225, 207), (162, 5, 6, 163), (163, 6, 7, 164), (22, 226, 225), (308, 328, 444), (332, 346, 434), (336, 393, 461), (400, 457, 460), (343, 435, 433), (410, 417, 455), (345, 436, 435), (349, 437, 436), (350, 354, 349), (354, 353, 437), (359, 442, 450), (439, 373, 447), (445, 446, 360), (360, 446, 359), (448, 322, 449), (449, 307, 321), (438, 445, 430), (356, 451, 429), (429, 440, 428), (428, 439, 427), (355, 449, 426), (449, 321, 372), (425, 452, 430), (352, 429, 424), (464, 395, 383, 382), (422, 355, 421), (420, 453, 425), (437, 352, 348), (347, 424, 419), (424, 423, 454), (454, 422, 418), (414, 349, 345), (436, 348, 413), (413, 347, 412), (417, 320, 319), (346, 416, 409), (415, 414, 344), (344, 414, 343), (435, 413, 408), (405, 410, 455), (409, 415, 456), (433, 408, 403), (405, 455, 457), (459, 404, 342), (342, 404, 341), (404, 343, 432), (341, 432, 340), (339, 400, 396), (336, 399, 393), (334, 338, 388), (388, 337, 387), (387, 336, 461), (461, 392, 386), (391, 335, 385), (385, 390, 384), (390, 316, 315), (389, 394, 431), (364, 388, 365), (386, 391, 462), (314, 462, 366), (366, 385, 367), (367, 384, 361), (384, 315, 361), (379, 453, 351), (464, 458, 395), (383, 395, 389), (362, 389, 309), (514, 532, 589), (549, 537, 538), (543, 580, 611), (490, 491, 581), (606, 496, 609), (498, 497, 583), (603, 553, 606), (602, 558, 603), (601, 501, 602), (598, 586, 601), (573, 586, 598), (531, 589, 590), (482, 591, 588), (595, 594, 512), (595, 512, 578), (478, 595, 596), (465, 596, 477), (590, 577, 576), (591, 590, 597), (588, 597, 511), (592, 510, 509), (593, 509, 575), (578, 574, 573), (477, 578, 526), (577, 587, 571), (597, 508, 507), (511, 507, 506), (509, 570, 569), (575, 569, 568), (525, 598, 524), (567, 571, 584), (569, 570, 599), (586, 585, 501), (524, 601, 476), (503, 562, 500), (501, 558, 602), (500, 562, 499), (500, 499, 498), (558, 553, 603), (563, 557, 604), (499, 605, 497), (556, 498, 552), (523, 606, 522), (605, 608, 548), (522, 609, 521), (549, 493, 544), (495, 492, 491), (547, 490, 489), (546, 489, 543), (494, 542, 541), (544, 487, 540), (542, 543, 612), (487, 466, 467), (540, 516, 517), (582, 540, 579), (579, 517, 518), (579, 518, 468), (581, 468, 469), (580, 469, 470), (611, 470, 471), (611, 471, 519), (612, 519, 520), (610, 612, 613), (613, 520, 513), (557, 485, 486), (493, 539, 488), (488, 515, 466), (317, 522, 369), (324, 528, 374), (308, 514, 328), (375, 482, 327), (328, 531, 377), (329, 532, 308), (330, 533, 329), (362, 383, 389), (381, 463, 464, 382), (333, 434, 463, 381), (452, 453, 379, 378), (380, 379, 351), (438, 452, 378, 330), (374, 439, 440, 324), (431, 394, 334), (388, 338, 337), (432, 433, 403), (432, 343, 433), (458, 434, 409), (433, 435, 408), (404, 344, 343), (434, 346, 409), (435, 436, 413), (436, 437, 348), (437, 353, 352), (438, 444, 445), (449, 322, 307), (448, 323, 322), (324, 440, 441, 325), (325, 441, 442, 326), (326, 442, 443, 327), (377, 445, 444, 328), (375, 446, 445, 376), (445, 377, 376), (327, 443, 446, 375), (359, 446, 443), (323, 448, 447, 373), (359, 443, 442), (451, 442, 441), (439, 374, 373), (360, 358, 430, 445), (359, 357, 358, 360), (450, 356, 357, 359), (448, 355, 427, 447), (356, 450, 451), (450, 442, 451), (429, 451, 441), (429, 441, 440), (428, 440, 439), (427, 439, 447), (372, 371, 426, 449), (355, 448, 449), (358, 354, 425, 430), (430, 452, 438), (356, 353, 354, 357), (354, 358, 357), (429, 352, 353, 356), (427, 423, 424, 428), (424, 429, 428), (355, 422, 423, 427), (371, 370, 421, 426), (421, 355, 426), (354, 350, 420, 425), (420, 351, 453), (425, 453, 452), (424, 347, 348, 352), (349, 354, 437), (421, 417, 418, 422), (419, 424, 454), (454, 423, 422), (370, 320, 417, 421), (420, 416, 346, 351), (350, 414, 415, 420), (415, 416, 420), (454, 411, 412, 419), (414, 350, 349), (345, 349, 436), (413, 348, 347), (412, 347, 419), (418, 410, 411, 454), (412, 407, 408, 413), (410, 418, 417), (409, 416, 415), (343, 414, 345), (343, 345, 435), (411, 406, 407, 412), (410, 405, 406, 411), (319, 318, 455, 417), (344, 404, 456, 415), (407, 402, 403, 408), (406, 401, 402, 407), (405, 400, 401, 406), (318, 317, 457, 455), (400, 405, 457), (456, 459, 458, 409), (403, 399, 340, 432), (459, 456, 404), (341, 404, 432), (402, 398, 399, 403), (401, 397, 398, 402), (400, 339, 397, 401), (369, 368, 396, 460), (396, 400, 460), (317, 369, 460, 457), (459, 394, 395, 458), (342, 338, 394, 459), (340, 337, 338, 341), (338, 342, 341), (399, 336, 337, 340), (398, 392, 393, 399), (397, 391, 392, 398), (339, 335, 391, 397), (396, 390, 335, 339), (368, 316, 390, 396), (431, 310, 309, 389), (389, 395, 394), (334, 394, 338), (387, 337, 336), (461, 393, 392), (386, 392, 391), (385, 335, 390), (384, 390, 315), (334, 363, 310, 431), (388, 364, 363, 334), (387, 311, 365, 388), (461, 312, 311, 387), (386, 313, 312, 461), (462, 314, 313, 386), (351, 346, 331, 380), (366, 462, 385), (462, 391, 385), (367, 385, 384), (330, 329, 438), (444, 438, 329, 308), (332, 331, 346), (434, 333, 332), (458, 463, 434), (464, 463, 458), (486, 537, 607, 557), (488, 539, 515), (493, 538, 539), (536, 584, 565, 535), (535, 565, 587, 534), (534, 587, 572, 533), (533, 572, 589, 532), (581, 580, 489, 490), (581, 491, 579), (491, 582, 579), (543, 489, 580), (588, 592, 480, 481), (491, 492, 582), (552, 498, 583), (586, 505, 585), (571, 587, 565), (590, 589, 572), (465, 478, 596), (478, 479, 595), (529, 480, 592), (590, 591, 483, 530), (481, 482, 588), (482, 483, 591), (530, 531, 590), (592, 593, 528, 529), (593, 594, 527, 528), (594, 595, 479, 527), (511, 510, 592, 588), (596, 595, 578), (477, 596, 578), (590, 572, 577), (597, 590, 576), (588, 591, 597), (575, 574, 512, 594), (593, 592, 509), (594, 593, 575), (573, 525, 526, 578), (578, 512, 574), (571, 508, 597, 576), (571, 576, 577), (506, 570, 510, 511), (511, 597, 507), (568, 505, 574, 575), (509, 510, 570), (575, 509, 569), (567, 504, 508, 571), (586, 574, 505), (573, 574, 586), (525, 573, 598), (584, 571, 565), (504, 503, 507, 508), (503, 502, 506, 507), (502, 566, 570, 506), (599, 600, 568, 569), (599, 570, 566), (600, 585, 505, 568), (584, 564, 563, 567), (601, 586, 501), (524, 598, 601), (563, 562, 504, 567), (500, 561, 566, 502), (503, 504, 562), (502, 503, 500), (561, 560, 599, 566), (560, 559, 600, 599), (559, 558, 585, 600), (602, 475, 476, 601), (501, 585, 558), (498, 556, 561, 500), (563, 564, 557), (556, 555, 560, 561), (555, 554, 559, 560), (554, 553, 558, 559), (603, 474, 475, 602), (604, 605, 562, 563), (552, 551, 555, 556), (499, 562, 605), (498, 499, 497), (551, 550, 554, 555), (550, 496, 553, 554), (606, 523, 474, 603), (606, 553, 496), (607, 608, 604, 557), (608, 607, 549), (548, 495, 497, 605), (605, 604, 608), (495, 547, 552, 583), (583, 497, 495), (547, 546, 551, 552), (546, 545, 550, 551), (545, 494, 496, 550), (544, 492, 548, 608), (609, 496, 494), (522, 606, 609), (608, 549, 544), (491, 490, 547, 495), (495, 548, 492), (543, 542, 494, 545), (546, 547, 489), (545, 546, 543), (541, 473, 521, 609), (609, 494, 541), (488, 487, 544, 493), (610, 472, 473, 541), (492, 544, 540), (582, 492, 540), (610, 542, 612), (541, 542, 610), (467, 516, 540, 487), (487, 488, 466), (613, 513, 472, 610), (579, 540, 517), (581, 579, 468), (580, 581, 469), (611, 580, 470), (612, 611, 519), (612, 543, 611), (613, 612, 520), (484, 564, 584, 536), (577, 572, 587), (485, 557, 564, 484), (533, 330, 378, 534), (549, 607, 537), (493, 549, 538), (531, 514, 589), (536, 380, 331, 484), (534, 378, 379, 535), (484, 331, 332, 485), (535, 379, 380, 536), (485, 332, 333, 486), (471, 314, 366, 519), (513, 361, 315, 472), (519, 366, 367, 520), (472, 315, 316, 473), (486, 333, 381, 537), (537, 381, 382, 538), (473, 316, 368, 521), (523, 317, 318, 474), (538, 382, 383, 539), (521, 368, 369, 522), (474, 318, 319, 475), (475, 319, 320, 476), (317, 523, 522), (476, 320, 370, 524), (526, 372, 321, 477), (524, 370, 371, 525), (465, 307, 322, 478), (525, 371, 372, 526), (478, 322, 323, 479), (477, 321, 307, 465), (479, 323, 373, 527), (529, 324, 325, 480), (520, 367, 361, 513), (527, 373, 374, 528), (480, 325, 326, 481), (481, 326, 327, 482), (324, 529, 528), (515, 362, 309, 466), (466, 309, 310, 467), (328, 514, 531), (375, 483, 482), (539, 383, 362, 515), (483, 375, 376, 530), (467, 310, 363, 516), (518, 365, 311, 468), (530, 376, 377, 531), (516, 363, 364, 517), (468, 311, 312, 469), (517, 364, 365, 518), (308, 532, 514), (469, 312, 313, 470), (470, 313, 314, 471), (329, 533, 532), (615, 635, 751), (639, 653, 741), (643, 700, 768), (707, 764, 767), (650, 742, 740), (717, 724, 762), (652, 743, 742), (656, 744, 743), (657, 661, 656), (661, 660, 744), (666, 749, 757), (746, 680, 754), (752, 753, 667), (667, 753, 666), (755, 629, 756), (756, 614, 628), (745, 752, 737), (663, 758, 736), (736, 747, 735), (735, 746, 734), (662, 756, 733), (756, 628, 679), (732, 759, 737), (659, 736, 731), (771, 702, 690, 689), (729, 662, 728), (727, 760, 732), (744, 659, 655), (654, 731, 726), (731, 730, 761), (761, 729, 725), (721, 656, 652), (743, 655, 720), (720, 654, 719), (724, 627, 626), (653, 723, 716), (722, 721, 651), (651, 721, 650), (742, 720, 715), (712, 717, 762), (716, 722, 763), (740, 715, 710), (712, 762, 764), (766, 711, 649), (649, 711, 648), (711, 650, 739), (648, 739, 647), (646, 707, 703), (643, 706, 700), (641, 645, 695), (695, 644, 694), (694, 643, 768), (768, 699, 693), (698, 642, 692), (692, 697, 691), (697, 623, 622), (696, 701, 738), (671, 695, 672), (693, 698, 769), (621, 769, 673), (673, 692, 674), (674, 691, 668), (691, 622, 668), (686, 760, 658), (771, 765, 702), (690, 702, 696), (669, 696, 616), (821, 839, 896), (856, 844, 845), (850, 887, 918), (797, 798, 888), (913, 803, 916), (805, 804, 890), (910, 860, 913), (909, 865, 910), (908, 808, 909), (905, 893, 908), (880, 893, 905), (838, 896, 897), (789, 898, 895), (902, 901, 819), (902, 819, 885), (785, 902, 903), (772, 903, 784), (897, 884, 883), (898, 897, 904), (895, 904, 818), (899, 817, 816), (900, 816, 882), (885, 881, 880), (784, 885, 833), (884, 894, 878), (904, 815, 814), (818, 814, 813), (816, 877, 876), (882, 876, 875), (832, 905, 831), (874, 878, 891), (876, 877, 906), (893, 892, 808), (831, 908, 783), (810, 869, 807), (808, 865, 909), (807, 869, 806), (807, 806, 805), (865, 860, 910), (870, 864, 911), (806, 912, 804), (863, 805, 859), (830, 913, 829), (912, 915, 855), (829, 916, 828), (856, 800, 851), (802, 799, 798), (854, 797, 796), (853, 796, 850), (801, 849, 848), (851, 794, 847), (849, 850, 919), (794, 773, 774), (847, 823, 824), (889, 847, 886), (886, 824, 825), (886, 825, 775), (888, 775, 776), (887, 776, 777), (918, 777, 778), (918, 778, 826), (919, 826, 827), (917, 919, 920), (920, 827, 820), (864, 792, 793), (800, 846, 795), (795, 822, 773), (624, 829, 676), (631, 835, 681), (615, 821, 635), (682, 789, 634), (635, 838, 684), (636, 839, 615), (637, 840, 636), (669, 690, 696), (688, 770, 771, 689), (640, 741, 770, 688), (759, 760, 686, 685), (687, 686, 658), (745, 759, 685, 637), (681, 746, 747, 631), (738, 701, 641), (695, 645, 644), (739, 740, 710), (739, 650, 740), (765, 741, 716), (740, 742, 715), (711, 651, 650), (741, 653, 716), (742, 743, 720), (743, 744, 655), (744, 660, 659), (745, 751, 752), (756, 629, 614), (755, 630, 629), (631, 747, 748, 632), (632, 748, 749, 633), (633, 749, 750, 634), (684, 752, 751, 635), (682, 753, 752, 683), (752, 684, 683), (634, 750, 753, 682), (666, 753, 750), (630, 755, 754, 680), (666, 750, 749), (758, 749, 748), (746, 681, 680), (667, 665, 737, 752), (666, 664, 665, 667), (757, 663, 664, 666), (755, 662, 734, 754), (663, 757, 758), (757, 749, 758), (736, 758, 748), (736, 748, 747), (735, 747, 746), (734, 746, 754), (679, 678, 733, 756), (662, 755, 756), (665, 661, 732, 737), (737, 759, 745), (663, 660, 661, 664), (661, 665, 664), (736, 659, 660, 663), (734, 730, 731, 735), (731, 736, 735), (662, 729, 730, 734), (678, 677, 728, 733), (728, 662, 733), (661, 657, 727, 732), (727, 658, 760), (732, 760, 759), (731, 654, 655, 659), (656, 661, 744), (728, 724, 725, 729), (726, 731, 761), (761, 730, 729), (677, 627, 724, 728), (727, 723, 653, 658), (657, 721, 722, 727), (722, 723, 727), (761, 718, 719, 726), (721, 657, 656), (652, 656, 743), (720, 655, 654), (719, 654, 726), (725, 717, 718, 761), (719, 714, 715, 720), (717, 725, 724), (716, 723, 722), (650, 721, 652), (650, 652, 742), (718, 713, 714, 719), (717, 712, 713, 718), (626, 625, 762, 724), (651, 711, 763, 722), (714, 709, 710, 715), (713, 708, 709, 714), (712, 707, 708, 713), (625, 624, 764, 762), (707, 712, 764), (763, 766, 765, 716), (710, 706, 647, 739), (766, 763, 711), (648, 711, 739), (709, 705, 706, 710), (708, 704, 705, 709), (707, 646, 704, 708), (676, 675, 703, 767), (703, 707, 767), (624, 676, 767, 764), (766, 701, 702, 765), (649, 645, 701, 766), (647, 644, 645, 648), (645, 649, 648), (706, 643, 644, 647), (705, 699, 700, 706), (704, 698, 699, 705), (646, 642, 698, 704), (703, 697, 642, 646), (675, 623, 697, 703), (738, 617, 616, 696), (696, 702, 701), (641, 701, 645), (694, 644, 643), (768, 700, 699), (693, 699, 698), (692, 642, 697), (691, 697, 622), (641, 670, 617, 738), (695, 671, 670, 641), (694, 618, 672, 695), (768, 619, 618, 694), (693, 620, 619, 768), (769, 621, 620, 693), (658, 653, 638, 687), (673, 769, 692), (769, 698, 692), (674, 692, 691), (637, 636, 745), (751, 745, 636, 615), (639, 638, 653), (741, 640, 639), (765, 770, 741), (771, 770, 765), (793, 844, 914, 864), (795, 846, 822), (800, 845, 846), (843, 891, 872, 842), (842, 872, 894, 841), (841, 894, 879, 840), (840, 879, 896, 839), (888, 887, 796, 797), (888, 798, 886), (798, 889, 886), (850, 796, 887), (895, 899, 787, 788), (798, 799, 889), (859, 805, 890), (893, 812, 892), (878, 894, 872), (897, 896, 879), (772, 785, 903), (785, 786, 902), (836, 787, 899), (897, 898, 790, 837), (788, 789, 895), (789, 790, 898), (837, 838, 897), (899, 900, 835, 836), (900, 901, 834, 835), (901, 902, 786, 834), (818, 817, 899, 895), (903, 902, 885), (784, 903, 885), (897, 879, 884), (904, 897, 883), (895, 898, 904), (882, 881, 819, 901), (900, 899, 816), (901, 900, 882), (880, 832, 833, 885), (885, 819, 881), (878, 815, 904, 883), (878, 883, 884), (813, 877, 817, 818), (818, 904, 814), (875, 812, 881, 882), (816, 817, 877), (882, 816, 876), (874, 811, 815, 878), (893, 881, 812), (880, 881, 893), (832, 880, 905), (891, 878, 872), (811, 810, 814, 815), (810, 809, 813, 814), (809, 873, 877, 813), (906, 907, 875, 876), (906, 877, 873), (907, 892, 812, 875), (891, 871, 870, 874), (908, 893, 808), (831, 905, 908), (870, 869, 811, 874), (807, 868, 873, 809), (810, 811, 869), (809, 810, 807), (868, 867, 906, 873), (867, 866, 907, 906), (866, 865, 892, 907), (909, 782, 783, 908), (808, 892, 865), (805, 863, 868, 807), (870, 871, 864), (863, 862, 867, 868), (862, 861, 866, 867), (861, 860, 865, 866), (910, 781, 782, 909), (911, 912, 869, 870), (859, 858, 862, 863), (806, 869, 912), (805, 806, 804), (858, 857, 861, 862), (857, 803, 860, 861), (913, 830, 781, 910), (913, 860, 803), (914, 915, 911, 864), (915, 914, 856), (855, 802, 804, 912), (912, 911, 915), (802, 854, 859, 890), (890, 804, 802), (854, 853, 858, 859), (853, 852, 857, 858), (852, 801, 803, 857), (851, 799, 855, 915), (916, 803, 801), (829, 913, 916), (915, 856, 851), (798, 797, 854, 802), (802, 855, 799), (850, 849, 801, 852), (853, 854, 796), (852, 853, 850), (848, 780, 828, 916), (916, 801, 848), (795, 794, 851, 800), (917, 779, 780, 848), (799, 851, 847), (889, 799, 847), (917, 849, 919), (848, 849, 917), (774, 823, 847, 794), (794, 795, 773), (920, 820, 779, 917), (886, 847, 824), (888, 886, 775), (887, 888, 776), (918, 887, 777), (919, 918, 826), (919, 850, 918), (920, 919, 827), (791, 871, 891, 843), (884, 879, 894), (792, 864, 871, 791), (840, 637, 685, 841), (856, 914, 844), (800, 856, 845), (838, 821, 896), (843, 687, 638, 791), (841, 685, 686, 842), (791, 638, 639, 792), (842, 686, 687, 843), (792, 639, 640, 793), (778, 621, 673, 826), (820, 668, 622, 779), (826, 673, 674, 827), (779, 622, 623, 780), (793, 640, 688, 844), (844, 688, 689, 845), (780, 623, 675, 828), (830, 624, 625, 781), (845, 689, 690, 846), (828, 675, 676, 829), (781, 625, 626, 782), (782, 626, 627, 783), (624, 830, 829), (783, 627, 677, 831), (833, 679, 628, 784), (831, 677, 678, 832), (772, 614, 629, 785), (832, 678, 679, 833), (785, 629, 630, 786), (784, 628, 614, 772), (786, 630, 680, 834), (836, 631, 632, 787), (827, 674, 668, 820), (834, 680, 681, 835), (787, 632, 633, 788), (788, 633, 634, 789), (631, 836, 835), (822, 669, 616, 773), (773, 616, 617, 774), (635, 821, 838), (682, 790, 789), (846, 690, 669, 822), (790, 682, 683, 837), (774, 617, 670, 823), (825, 672, 618, 775), (837, 683, 684, 838), (823, 670, 671, 824), (775, 618, 619, 776), (824, 671, 672, 825), (615, 839, 821), (776, 619, 620, 777), (777, 620, 621, 778), (636, 840, 839)])
me_plane.polygons.foreach_set('material_index', [1, 1, 1, 1, 1, 1, 1, 1, 1, 1, 1, 1, 1, 1, 1, 1, 1, 1, 1, 1, 1, 1, 1, 1, 1, 1, 1, 1, 1, 1, 1, 1, 1, 1, 1, 1, 1, 1, 1, 1, 1, 1, 1, 1, 1, 1, 1, 1, 1, 1, 1, 1, 1, 1, 1, 1, 1, 1, 1, 1, 1, 1, 1, 1, 1, 1, 1, 1, 1, 1, 1, 1, 1, 1, 1, 1, 1, 1, 1, 1, 1, 1, 1, 1, 1, 1, 1, 1, 1, 1, 1, 1, 1, 1, 1, 1, 1, 1, 1, 1, 1, 1, 1, 1, 1, 1, 1, 1, 1, 1, 1, 1, 1, 1, 1, 1, 1, 1, 1, 1, 1, 1, 1, 1, 1, 1, 1, 1, 1, 1, 1, 1, 1, 1, 1, 1, 1, 1, 1, 1, 1, 1, 1, 1, 1, 1, 1, 1, 1, 1, 1, 1, 1, 1, 1, 1, 1, 1, 1, 1, 1, 1, 1, 1, 1, 1, 1, 1, 1, 1, 1, 1, 1, 1, 1, 1, 1, 1, 1, 1, 1, 1, 1, 1, 1, 1, 1, 1, 1, 1, 1, 1, 1, 1, 1, 1, 1, 1, 1, 1, 1, 1, 1, 1, 1, 1, 1, 1, 1, 1, 1, 1, 1, 1, 1, 1, 1, 1, 1, 1, 1, 1, 1, 1, 1, 1, 1, 1, 1, 1, 1, 1, 1, 1, 1, 1, 1, 1, 1, 1, 1, 1, 1, 1, 1, 1, 1, 1, 1, 1, 1, 1, 1, 1, 1, 1, 1, 1, 1, 1, 1, 1, 1, 1, 1, 1, 1, 1, 1, 1, 1, 1, 1, 1, 1, 1, 1, 1, 1, 1, 1, 1, 1, 1, 1, 1, 1, 1, 1, 1, 1, 1, 1, 1, 1, 1, 1, 1, 1, 1, 1, 1, 1, 1, 1, 1, 1, 1, 1, 1, 1, 1, 1, 1, 1, 1, 1, 1, 1, 1, 1, 1, 1, 1, 1, 1, 1, 1, 1, 1, 1, 1, 1, 1, 1, 1, 1, 1, 1, 1, 1, 1, 1, 1, 1, 1, 1, 1, 1, 1, 1, 1, 1, 1, 1, 1, 1, 1, 1, 1, 1, 1, 1, 1, 1, 1, 1, 1, 1, 1, 1, 1, 1, 1, 1, 1, 1, 1, 1, 1, 1, 1, 1, 1, 1, 1, 1, 1, 1, 1, 1, 1, 1, 1, 1, 1, 1, 1, 1, 1, 1, 1, 1, 1, 1, 1, 1, 1, 1, 1, 1, 1, 1, 1, 1, 1, 1, 1, 1, 1, 1, 1, 1, 1, 1, 1, 1, 1, 1, 1, 1, 1, 1, 1, 1, 1, 1, 1, 1, 1, 1, 1, 1, 1, 1, 2, 2, 2, 2, 2, 2, 2, 2, 2, 2, 2, 2, 2, 2, 2, 2, 2, 2, 2, 2, 2, 2, 2, 2, 2, 2, 2, 2, 2, 2, 2, 2, 2, 2, 2, 2, 2, 2, 2, 2, 2, 2, 2, 2, 2, 2, 2, 2, 2, 2, 2, 2, 2, 2, 2, 2, 2, 2, 2, 2, 2, 2, 2, 2, 2, 2, 2, 2, 2, 2, 2, 2, 2, 2, 2, 2, 2, 2, 2, 2, 2, 2, 2, 2, 2, 2, 2, 2, 2, 2, 2, 2, 2, 2, 2, 2, 2, 2, 2, 2, 2, 2, 2, 2, 2, 2, 2, 2, 2, 2, 2, 2, 2, 2, 2, 2, 2, 2, 2, 2, 2, 2, 2, 2, 2, 2, 2, 2, 2, 2, 2, 2, 2, 2, 2, 2, 2, 2, 2, 2, 2, 2, 2, 2, 2, 2, 2, 2, 2, 2, 2, 2, 2, 2, 2, 2, 2, 2, 2, 2, 2, 2, 2, 2, 2, 2, 2, 2, 2, 2, 2, 2, 2, 2, 2, 2, 2, 2, 2, 2, 2, 2, 2, 2, 2, 2, 2, 2, 2, 2, 2, 2, 2, 2, 2, 2, 2, 2, 2, 2, 2, 2, 2, 2, 2, 2, 2, 2, 2, 2, 2, 2, 2, 2, 2, 2, 2, 2, 2, 2, 2, 2, 2, 2, 2, 2, 2, 2, 2, 2, 2, 2, 2, 2, 2, 2, 2, 2, 2, 2, 2, 2, 2, 2, 2, 2, 2, 2, 2, 2, 2, 2, 2, 2, 2, 2, 2, 2, 2, 2, 2, 2, 2, 2, 2, 2, 2, 2, 2, 2, 2, 2, 2, 2, 2, 2, 2, 2, 2, 2, 2, 2, 2, 2, 2, 2, 2, 2, 2, 2, 2, 2, 2, 2, 2, 2, 2, 2, 2, 2, 2, 2, 2, 2, 2, 2, 2, 2, 2, 2, 2, 2, 2, 2, 2, 2, 2, 2, 2, 2, 2, 2, 2, 2, 2, 2, 2, 2, 2, 2, 2, 2, 2, 2, 2, 2, 2, 2, 2, 2, 2, 2, 2, 2, 2, 2, 2, 2, 2, 2, 2, 2, 2, 2, 2, 2, 2, 2, 2, 2, 2, 2, 2, 2, 2, 2, 2, 2, 2, 2, 2, 2, 2, 2, 2, 2, 2, 2, 2, 2, 2, 2, 2, 2, 2, 2, 2, 2, 2, 2, 2, 2, 2, 2, 2, 2, 2, 2, 2, 2, 2, 2, 2, 2, 2, 2, 2, 2, 2, 2, 2, 2, 2, 2, 2, 2, 2, 2, 2, 2, 2, 2, 2, 2, 2, 2, 2, 2, 2, 2, 2, 2, 2, 2, 2, 2, 2, 2, 2, 2, 2, 2, 2, 2, 2, 0, 0, 0, 0, 0, 0, 0, 0, 0, 0, 0, 0, 0, 0, 0, 0, 0, 0, 0, 0, 0, 0, 0, 0, 0, 0, 0, 0, 0, 0, 0, 0, 0, 0, 0, 0, 0, 0, 0, 0, 0, 0, 0, 0, 0, 0, 0, 0, 0, 0, 0, 0, 0, 0, 0, 0, 0, 0, 0, 0, 0, 0, 0, 0, 0, 0, 0, 0, 0, 0, 0, 0, 0, 0, 0, 0, 0, 0, 0, 0, 0, 0, 0, 0, 0, 0, 0, 0, 0, 0, 0, 0, 0, 0, 0, 0, 0, 0, 0, 0, 0, 0, 0, 0, 0, 0, 0, 0, 0, 0, 0, 0, 0, 0, 0, 0, 0, 0, 0, 0, 0, 0, 0, 0, 0, 0, 0, 0, 0, 0, 0, 0, 0, 0, 0, 0, 0, 0, 0, 0, 0, 0, 0, 0, 0, 0, 0, 0, 0, 0, 0, 0, 0, 0, 0, 0, 0, 0, 0, 0, 0, 0, 0, 0, 0, 0, 0, 0, 0, 0, 0, 0, 0, 0, 0, 0, 0, 0, 0, 0, 0, 0, 0, 0, 0, 0, 0, 0, 0, 0, 0, 0, 0, 0, 0, 0, 0, 0, 0, 0, 0, 0, 0, 0, 0, 0, 0, 0, 0, 0, 0, 0, 0, 0, 0, 0, 0, 0, 0, 0, 0, 0, 0, 0, 0, 0, 0, 0, 0, 0, 0, 0, 0, 0, 0, 0, 0, 0, 0, 0, 0, 0, 0, 0, 0, 0, 0, 0, 0, 0, 0, 0, 0, 0, 0, 0, 0, 0, 0, 0, 0, 0, 0, 0, 0, 0, 0, 0, 0, 0, 0, 0, 0, 0, 0, 0, 0, 0, 0, 0, 0, 0, 0, 0, 0, 0, 0, 0, 0, 0, 0, 0, 0, 0, 0, 0, 0, 0, 0, 0, 0, 0, 0, 0, 0, 0, 0, 0, 0, 0, 0, 0, 0, 0, 0, 0, 0, 0, 0, 0, 0, 0, 0, 0, 0, 0, 0, 0, 0, 0, 0, 0, 0, 0, 0, 0, 0, 0, 0, 0, 0, 0, 0, 0, 0, 0, 0, 0, 0, 0, 0, 0, 0, 0, 0, 0, 0, 0, 0, 0, 0, 0, 0, 0, 0, 0, 0, 0, 0, 0, 0, 0, 0, 0, 0, 0, 0, 0, 0, 0, 0, 0, 0, 0, 0, 0, 0, 0, 0, 0, 0, 0, 0, 0, 0, 0, 0, 0, 0, 0, 0, 0, 0, 0, 0, 0, 0, 0, 0, 0, 0, 0, 0, 0, 0, 0, 0, 0, 0, 0, 0, 0, 0, 0, 0, 0, 0, 0, 0, 0, 0, 0, 0, 0, 0, 0, 0, 0, 0, 0, 0, 0, 0, 0, 0])
me_plane.materials.append(mat_ground_001)
me_plane.materials.append(mat_ground_002)
me_plane.materials.append(mat_ground_000)
me_plane.use_remesh_preserve_volume = False
me_plane.use_remesh_preserve_attributes = False
me_plane.use_mirror_vertex_groups = False
me_plane.update()

# ---- objects
ob_plane = bpy.data.objects.new('Plane', me_plane)

# ---- transforms, parenting, visibility, modifiers, constraints
ob_plane.location = (0.0, 0.0, 0.0)
ob_plane.scale = (4.242, 4.242, 4.242)
ob_plane.lineart.crease_threshold = 0.0

# ---- collection membership
col_collection_1.objects.link(ob_plane)

# ---- scene / render settings (as saved in the file)
scene.frame_start = 1; scene.frame_end = 250; scene.frame_set(1)
scene.render.engine = 'BLENDER_EEVEE_NEXT'
scene.render.resolution_percentage = 50
scene.render.dither_intensity = 0.0
scene.cycles.use_denoising = False
scene.cycles.samples = 128
scene.cycles.sampling_pattern = 'TABULATED_SOBOL'
scene.cycles.light_sampling_threshold = 0.0
scene.cycles.use_adaptive_sampling = False
scene.cycles.use_light_tree = False
scene.cycles.blur_glossy = 0.0
scene.cycles.sample_clamp_indirect = 0.0
scene.view_settings.view_transform = 'Standard'
bpy.context.view_layer.update()

# ---- added for rendering (the .blend has no active camera and no usable light): camera, sun
cam_auto = bpy.data.cameras.new('AutoCamera')
cam_auto.lens = 50.0
cam_auto.sensor_width = 36.0
cam_auto.clip_end = 1000.0
ob_auto_camera = bpy.data.objects.new('AutoCamera', cam_auto)
scene.collection.objects.link(ob_auto_camera)
ob_auto_camera.location = (11.3859, -13.6588, 8.59058)
ob_auto_camera.rotation_euler = (1.09748, -7.21219e-08, 0.694738)
scene.camera = ob_auto_camera
light_auto_sun = bpy.data.lights.new('AutoSun', 'SUN')
light_auto_sun.energy = 3.0
light_auto_sun.angle = 0.0523599
ob_auto_sun = bpy.data.objects.new('AutoSun', light_auto_sun)
scene.collection.objects.link(ob_auto_sun)
ob_auto_sun.rotation_euler = (0.872665, 0.174533, 0.523599)
bpy.context.view_layer.update()
